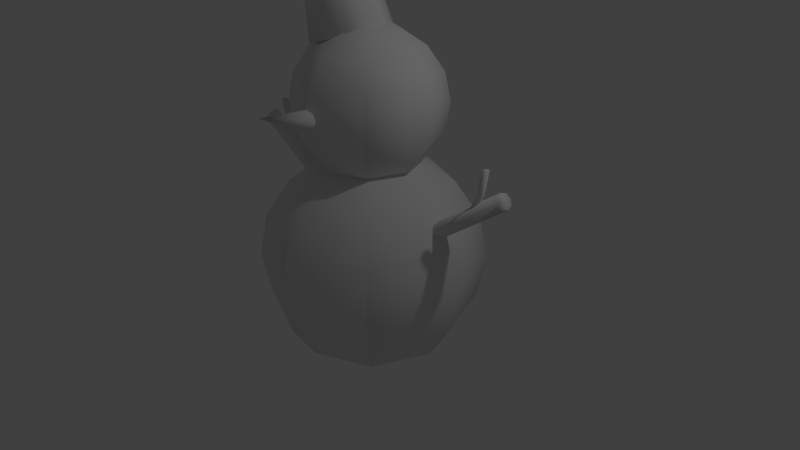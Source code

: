 # Source: snowman.blend  (saved by Blender 2.70.0; exported with 4.5.12 LTS)
import bpy
from mathutils import Matrix  # noqa: F401  (used for matrix-valued properties, if any)

bpy.ops.wm.read_factory_settings(use_empty=True)
scene = bpy.context.scene
scene.name = 'Scene'

# ---- collections
col_collection_1 = bpy.data.collections.new('Collection 1'); scene.collection.children.link(col_collection_1)

# ---- materials (node trees are filled in below, after node groups)
mat_material = bpy.data.materials.new('Material')
mat_material.alpha_threshold = 0.0
mat_material.use_transparent_shadow = False
mat_material.roughness = 0.5
mat_material.line_color = (0.0, 0.0, 0.0, 1.0)

# ---- material node trees

# ---- world
world_world = bpy.data.worlds.new('World'); scene.world = world_world
world_world.color = (0.05088, 0.05088, 0.05088)
world_world.use_sun_shadow = False
world_world.sun_shadow_jitter_overblur = 0.0
world_world.cycles.sampling_method = 'MANUAL'
world_world.cycles.sample_map_resolution = 256

# ---- cameras
cam_camera = bpy.data.cameras.new('Camera')
cam_camera.clip_end = 100.0
cam_camera.lens = 35.0
cam_camera.sensor_width = 32.0
cam_camera.sensor_height = 18.0
cam_camera.ortho_scale = 7.314
cam_camera.dof.focus_distance = 0.0
cam_camera.dof.aperture_fstop = 128.0

# ---- lights
light_lamp = bpy.data.lights.new('Lamp', 'POINT')
light_lamp.transmission_factor = 0.0
light_lamp.cutoff_distance = 30.0
light_lamp.energy = 100.0
light_lamp.shadow_buffer_clip_start = 1.001
light_lamp.shadow_soft_size = 0.1
light_lamp.shadow_maximum_resolution = 0.006
light_lamp.use_absolute_resolution = True
light_lamp.cycles.use_multiple_importance_sampling = False

# ---- meshes
me_cylinder_001 = bpy.data.meshes.new('Cylinder.001')
me_cylinder_001.from_pydata([(0.0, 1.0, -1.0), (0.0, 1.0, 1.0), (0.7071, 0.7071, -1.0), (0.7071, 0.7071, 1.0), (1.0, -4.371e-08, -1.0), (1.0, -4.371e-08, 1.0), (0.7071, -0.7071, -1.0), (0.7071, -0.7071, 1.0), (-8.742e-08, -1.0, -1.0), (-8.742e-08, -1.0, 1.0), (-0.7071, -0.7071, -1.0), (-0.7071, -0.7071, 1.0), (-1.0, 1.192e-08, -1.0), (-1.0, 1.192e-08, 1.0), (-0.7071, 0.7071, -1.0), (-0.7071, 0.7071, 1.0), (-0.3898, 0.4337, 0.2419), (-3.777, 0.4337, 0.9012), (-0.1416, 0.3067, 0.2689), (-3.623, 0.3067, 0.9409), (-0.03875, -6.606e-07, 0.2801), (-3.558, -4.904e-07, 0.9574), (-0.1416, -0.3067, 0.2689), (-3.623, -0.3067, 0.9409), (-0.3898, -0.4337, 0.2419), (-3.777, -0.4337, 0.9012), (-0.6381, -0.3067, 0.2149), (-3.932, -0.3067, 0.8614), (-0.7409, -5.681e-07, 0.2037), (-3.996, -3.656e-07, 0.845), (-0.6381, 0.3067, 0.2149), (-3.932, 0.3067, 0.8614), (-1.649, 0.4337, 0.567), (-1.401, 0.3067, 0.594), (-1.298, -5.634e-07, 0.6052), (-1.401, -0.3067, 0.594), (-1.649, -0.4337, 0.567), (-1.897, -0.3067, 0.54), (-2.0, -4.708e-07, 0.5288), (-1.897, 0.3067, 0.54), (-10.47, 0.4919, -3.195), (-23.06, 1.368, -3.836), (-10.22, 0.8172, -3.293), (-22.81, 1.693, -3.933), (-10.09, 1.536, -3.327), (-22.69, 2.412, -3.968), (-10.16, 2.227, -3.279), (-22.75, 3.103, -3.919), (-10.37, 2.485, -3.175), (-22.96, 3.362, -3.816), (-10.61, 2.16, -3.078), (-23.21, 3.036, -3.719), (-10.74, 1.442, -3.043), (-23.33, 2.318, -3.684), (-10.68, 0.7506, -3.092), (-23.27, 1.627, -3.733), (-18.38, 1.582, -3.532), (-23.63, 1.712, -3.263), (-18.47, 1.732, -3.575), (-23.83, 1.863, -3.296), (-18.49, 2.048, -3.59), (-23.89, 2.179, -3.308), (-18.44, 2.344, -3.569), (-23.8, 2.474, -3.29), (-18.34, 2.447, -3.524), (-23.59, 2.576, -3.254), (-18.26, 2.297, -3.481), (-23.4, 2.425, -3.221), (-18.24, 1.981, -3.466), (-23.33, 2.109, -3.21), (-18.29, 1.685, -3.487), (-23.42, 1.814, -3.227), (-20.84, 1.665, -3.458), (-20.92, 1.815, -3.5), (-20.94, 2.131, -3.516), (-20.89, 2.427, -3.494), (-20.8, 2.53, -3.449), (-20.71, 2.38, -3.407), (-20.69, 2.064, -3.391), (-20.74, 1.768, -3.413), (-20.67, 0.3783, 0.4415), (-17.2, 0.129, 0.6365), (-13.5, -0.03752, 0.6178), (-10.13, -0.096, 0.3883), (-7.591, -0.03752, -0.01729), (-6.279, 0.129, -0.5371), (-6.392, 0.3783, -1.092), (-21.4, -2.098, 0.2865), (-18.57, -4.446, 0.3503), (-15.29, -6.015, 0.2438), (-12.06, -6.566, -0.01658), (-9.374, -6.015, -0.3913), (-7.644, -4.446, -0.8233), (-7.131, -2.098, -1.247), (-22.95, -2.951, -0.03673), (-21.42, -6.023, -0.247), (-19.01, -8.075, -0.5366), (-16.09, -8.796, -0.8613), (-13.09, -8.075, -1.172), (-10.49, -6.023, -1.421), (-8.672, -2.951, -1.57), (-23.36, 0.6723, 0.06233), (-24.39, -1.682, -0.339), (-24.08, -3.678, -0.8055), (-22.49, -5.011, -1.266), (-19.85, -5.48, -1.651), (-16.57, -5.011, -1.901), (-13.15, -3.678, -1.979), (-10.11, -1.682, -1.872), (-24.88, 0.9663, -0.4431), (-25.0, 1.216, -0.998), (-23.69, 1.382, -1.518), (-21.15, 1.441, -1.923), (-17.77, 1.382, -2.153), (-14.07, 1.216, -2.172), (-10.61, 0.9663, -1.976), (-7.913, 0.6723, -1.597), (-24.15, 3.442, -0.2882), (-23.63, 5.791, -0.7117), (-21.9, 7.36, -1.144), (-19.22, 7.911, -1.518), (-15.99, 7.36, -1.779), (-12.71, 5.791, -1.885), (-9.871, 3.442, -1.822), (-22.6, 4.296, 0.03505), (-20.78, 7.367, -0.1144), (-18.18, 9.42, -0.3633), (-15.19, 10.14, -0.6737), (-12.27, 9.42, -0.9984), (-9.859, 7.367, -1.288), (-8.33, 4.296, -1.498), (-21.16, 3.027, 0.3373), (-18.12, 5.022, 0.444), (-14.7, 6.356, 0.3664), (-11.43, 6.824, 0.116), (-8.79, 6.356, -0.2688), (-7.197, 5.022, -0.7295), (-6.889, 3.027, -1.196), (-6.851, 0.2285, -0.7018), (-1.625, -0.1478, -0.4074), (3.962, -0.3992, -0.4356), (9.057, -0.4875, -0.7821), (12.89, -0.3992, -1.394), (14.87, -0.1478, -2.179), (14.7, 0.2285, -3.016), (-7.966, -3.509, -0.9357), (-3.685, -7.054, -0.8395), (1.27, -9.423, -1.0), (6.144, -10.25, -1.393), (10.2, -9.423, -1.959), (12.81, -7.054, -2.611), (13.58, -3.509, -3.25), (-10.29, -4.797, -1.424), (-7.984, -9.434, -1.741), (-4.347, -12.53, -2.178), (0.06446, -13.62, -2.668), (4.578, -12.53, -3.137), (8.508, -9.434, -3.513), (11.25, -4.797, -3.738), (-10.92, 0.6723, -1.274), (-12.47, -2.882, -1.88), (-12.0, -5.894, -2.584), (-9.598, -7.907, -3.28), (-5.62, -8.614, -3.861), (-0.673, -7.907, -4.238), (4.489, -5.894, -4.356), (9.08, -2.882, -4.195), (-13.22, 1.116, -2.037), (-13.39, 1.492, -2.875), (-11.41, 1.744, -3.659), (-7.579, 1.832, -4.271), (-2.483, 1.744, -4.618), (3.103, 1.492, -4.646), (8.33, 1.116, -4.352), (12.4, 0.6723, -3.779), (-12.1, 4.854, -1.803), (-11.33, 8.399, -2.443), (-8.716, 10.77, -3.095), (-4.665, 11.6, -3.66), (0.2089, 10.77, -4.053), (5.164, 8.399, -4.214), (9.445, 4.854, -4.118), (-9.776, 6.142, -1.315), (-7.029, 10.78, -1.541), (-3.1, 13.88, -1.917), (1.414, 14.97, -2.385), (5.826, 13.88, -2.875), (9.462, 10.78, -3.312), (11.77, 6.142, -3.63), (-7.601, 4.226, -0.8591), (-3.01, 7.239, -0.6979), (2.152, 9.252, -0.8152), (7.098, 9.959, -1.193), (11.08, 9.252, -1.774), (13.48, 7.239, -2.469), (13.95, 4.226, -3.174), (-20.31, -4.539, 0.1809), (-26.22, -3.483, 1.396), (-23.07, -2.807, -0.1199), (-28.26, -2.204, 1.174), (-24.08, 0.8282, -0.2156), (-29.0, 0.481, 1.104), (-22.74, 4.238, -0.05014), (-28.02, 3.0, 1.226), (-19.84, 5.425, 0.2796), (-25.88, 3.876, 1.469), (-17.08, 3.694, 0.5805), (-23.84, 2.597, 1.692), (-16.08, 0.05827, 0.6762), (-23.09, -0.08773, 1.762), (-17.41, -3.352, 0.5107), (-24.08, -2.606, 1.64), (-16.22, 8.369, -0.5897), (-16.47, 8.565, -0.7482), (-15.91, 8.872, -0.8827), (-14.85, 9.11, -0.9144), (-13.92, 9.141, -0.8248), (-13.67, 8.945, -0.6663), (-14.24, 8.638, -0.5318), (-15.29, 8.4, -0.5001), (-16.4, 16.14, -0.4537)], [], [(0, 1, 3, 2), (2, 3, 5, 4), (4, 5, 7, 6), (6, 7, 9, 8), (8, 9, 11, 10), (10, 11, 13, 12), (3, 1, 15, 13, 11, 9, 7, 5), (14, 15, 1, 0), (12, 13, 15, 14), (32, 17, 19, 33), (33, 19, 21, 34), (34, 21, 23, 35), (35, 23, 25, 36), (36, 25, 27, 37), (37, 27, 29, 38), (19, 17, 31, 29, 27, 25, 23, 21), (39, 31, 17, 32), (38, 29, 31, 39), (16, 32, 33, 18), (18, 33, 34, 20), (20, 34, 35, 22), (22, 35, 36, 24), (24, 36, 37, 26), (26, 37, 38, 28), (30, 39, 32, 16), (28, 38, 39, 30), (40, 41, 43, 42), (42, 43, 45, 44), (44, 45, 47, 46), (46, 47, 49, 48), (48, 49, 51, 50), (50, 51, 53, 52), (43, 41, 55, 53, 51, 49, 47, 45), (54, 55, 41, 40), (52, 53, 55, 54), (72, 57, 59, 73), (73, 59, 61, 74), (74, 61, 63, 75), (75, 63, 65, 76), (76, 65, 67, 77), (77, 67, 69, 78), (59, 57, 71, 69, 67, 65, 63, 61), (79, 71, 57, 72), (78, 69, 71, 79), (56, 72, 73, 58), (58, 73, 74, 60), (60, 74, 75, 62), (62, 75, 76, 64), (64, 76, 77, 66), (66, 77, 78, 68), (70, 79, 72, 56), (68, 78, 79, 70), (86, 85, 92, 93), (85, 84, 91, 92), (84, 83, 90, 91), (83, 82, 89, 90), (82, 81, 88, 89), (81, 80, 87, 88), (93, 92, 99, 100), (92, 91, 98, 99), (91, 90, 97, 98), (90, 89, 96, 97), (89, 88, 95, 96), (88, 87, 94, 95), (100, 99, 107, 108), (99, 98, 106, 107), (98, 97, 105, 106), (97, 96, 104, 105), (96, 95, 103, 104), (95, 94, 102, 103), (108, 107, 114, 115), (107, 106, 113, 114), (106, 105, 112, 113), (105, 104, 111, 112), (104, 103, 110, 111), (103, 102, 109, 110), (115, 114, 122, 123), (114, 113, 121, 122), (113, 112, 120, 121), (112, 111, 119, 120), (111, 110, 118, 119), (110, 109, 117, 118), (123, 122, 129, 130), (122, 121, 128, 129), (121, 120, 127, 128), (120, 119, 126, 127), (119, 118, 125, 126), (118, 117, 124, 125), (130, 129, 136, 137), (129, 128, 135, 136), (128, 127, 134, 135), (127, 126, 133, 134), (126, 125, 132, 133), (125, 124, 131, 132), (116, 86, 93), (80, 101, 87), (116, 93, 100), (87, 101, 94), (116, 100, 108), (94, 101, 102), (116, 108, 115), (102, 101, 109), (116, 115, 123), (109, 101, 117), (116, 123, 130), (117, 101, 124), (116, 130, 137), (124, 101, 131), (116, 137, 86), (137, 136, 85, 86), (136, 135, 84, 85), (135, 134, 83, 84), (134, 133, 82, 83), (133, 132, 81, 82), (132, 131, 80, 81), (131, 101, 80), (144, 143, 150, 151), (143, 142, 149, 150), (142, 141, 148, 149), (141, 140, 147, 148), (140, 139, 146, 147), (139, 138, 145, 146), (151, 150, 157, 158), (150, 149, 156, 157), (149, 148, 155, 156), (148, 147, 154, 155), (147, 146, 153, 154), (146, 145, 152, 153), (158, 157, 165, 166), (157, 156, 164, 165), (156, 155, 163, 164), (155, 154, 162, 163), (154, 153, 161, 162), (153, 152, 160, 161), (166, 165, 172, 173), (165, 164, 171, 172), (164, 163, 170, 171), (163, 162, 169, 170), (162, 161, 168, 169), (161, 160, 167, 168), (173, 172, 180, 181), (172, 171, 179, 180), (171, 170, 178, 179), (170, 169, 177, 178), (169, 168, 176, 177), (168, 167, 175, 176), (181, 180, 187, 188), (180, 179, 186, 187), (179, 178, 185, 186), (178, 177, 184, 185), (177, 176, 183, 184), (176, 175, 182, 183), (188, 187, 194, 195), (187, 186, 193, 194), (186, 185, 192, 193), (185, 184, 191, 192), (184, 183, 190, 191), (183, 182, 189, 190), (174, 144, 151), (138, 159, 145), (174, 151, 158), (145, 159, 152), (174, 158, 166), (152, 159, 160), (174, 166, 173), (160, 159, 167), (174, 173, 181), (167, 159, 175), (174, 181, 188), (175, 159, 182), (174, 188, 195), (182, 159, 189), (174, 195, 144), (195, 194, 143, 144), (194, 193, 142, 143), (193, 192, 141, 142), (192, 191, 140, 141), (191, 190, 139, 140), (190, 189, 138, 139), (189, 159, 138), (196, 197, 199, 198), (198, 199, 201, 200), (200, 201, 203, 202), (202, 203, 205, 204), (204, 205, 207, 206), (206, 207, 209, 208), (199, 197, 211, 209, 207, 205, 203, 201), (210, 211, 197, 196), (208, 209, 211, 210), (196, 198, 200, 202, 204, 206, 208, 210), (218, 220, 219), (212, 220, 213), (217, 220, 218), (216, 220, 217), (215, 220, 216), (214, 220, 215), (219, 220, 212), (213, 220, 214)])
me_cylinder_001.polygons.foreach_set('use_smooth', [True] * 198)
_uv = me_cylinder_001.uv_layers.new(name='UVMap')
_uv.uv.foreach_set('vector', [0.7312, 0.03198, 0.74, 0.5701, 0.7109, 0.5712, 0.702, 0.03315, 0.702, 0.03315, 0.7109, 0.5712, 0.6977, 0.5733, 0.6889, 0.03521, 0.6889, 0.03521, 0.6977, 0.5733, 0.7083, 0.575, 0.6994, 0.03696, 0.6994, 0.03696, 0.7083, 0.575, 0.7363, 0.5754, 0.7274, 0.03736, 0.7274, 0.03736, 0.7363, 0.5754, 0.7654, 0.5743, 0.7566, 0.03619, 0.7566, 0.03619, 0.7654, 0.5743, 0.7786, 0.5722, 0.7697, 0.03413, 0.7109, 0.5712, 0.74, 0.5701, 0.7681, 0.5705, 0.7786, 0.5722, 0.7654, 0.5743, 0.7363, 0.5754, 0.7083, 0.575, 0.6977, 0.5733, 0.7592, 0.03238, 0.7681, 0.5705, 0.74, 0.5701, 0.7312, 0.03198, 0.7697, 0.03413, 0.7786, 0.5722, 0.7681, 0.5705, 0.7592, 0.03238, 0.8037, 0.4542, 0.8913, 0.543, 0.8849, 0.5541, 0.7936, 0.4619, 0.7936, 0.4619, 0.8849, 0.5541, 0.8818, 0.5594, 0.7889, 0.4658, 0.7889, 0.4658, 0.8818, 0.5594, 0.8838, 0.5557, 0.7924, 0.4636, 0.7924, 0.4636, 0.8838, 0.5557, 0.8896, 0.5453, 0.8021, 0.4565, 0.8021, 0.4565, 0.8896, 0.5453, 0.896, 0.5342, 0.8123, 0.4488, 0.8123, 0.4488, 0.896, 0.5342, 0.8991, 0.5289, 0.8169, 0.4449, 0.8849, 0.5541, 0.8913, 0.543, 0.8971, 0.5325, 0.8991, 0.5289, 0.896, 0.5342, 0.8896, 0.5453, 0.8838, 0.5557, 0.8818, 0.5594, 0.8134, 0.4471, 0.8971, 0.5325, 0.8913, 0.543, 0.8037, 0.4542, 0.8169, 0.4449, 0.8991, 0.5289, 0.8971, 0.5325, 0.8134, 0.4471, 0.7514, 0.3674, 0.8037, 0.4542, 0.7936, 0.4619, 0.7412, 0.3752, 0.7412, 0.3752, 0.7936, 0.4619, 0.7889, 0.4658, 0.7365, 0.3791, 0.7365, 0.3791, 0.7889, 0.4658, 0.7924, 0.4636, 0.7401, 0.3768, 0.7401, 0.3768, 0.7924, 0.4636, 0.8021, 0.4565, 0.7498, 0.3697, 0.7498, 0.3697, 0.8021, 0.4565, 0.8123, 0.4488, 0.7599, 0.362, 0.7599, 0.362, 0.8123, 0.4488, 0.8169, 0.4449, 0.7646, 0.3581, 0.7611, 0.3603, 0.8134, 0.4471, 0.8037, 0.4542, 0.7514, 0.3674, 0.7646, 0.3581, 0.8169, 0.4449, 0.8134, 0.4471, 0.7611, 0.3603, 0.7339, 0.02801, 0.742, 0.5673, 0.7134, 0.5677, 0.7053, 0.02844, 0.7053, 0.02844, 0.7134, 0.5677, 0.7015, 0.5679, 0.6934, 0.02862, 0.6934, 0.02862, 0.7015, 0.5679, 0.7134, 0.5677, 0.7053, 0.02844, 0.7053, 0.02844, 0.7134, 0.5677, 0.742, 0.5673, 0.7339, 0.02801, 0.7339, 0.02801, 0.742, 0.5673, 0.7706, 0.5668, 0.7625, 0.02759, 0.7625, 0.02759, 0.7706, 0.5668, 0.7824, 0.5667, 0.7744, 0.02741, 0.7134, 0.5677, 0.742, 0.5673, 0.7706, 0.5668, 0.7824, 0.5667, 0.7706, 0.5668, 0.742, 0.5673, 0.7134, 0.5677, 0.7015, 0.5679, 0.7625, 0.02759, 0.7706, 0.5668, 0.742, 0.5673, 0.7339, 0.02801, 0.7744, 0.02741, 0.7824, 0.5667, 0.7706, 0.5668, 0.7625, 0.02759, 0.807, 0.4495, 0.8945, 0.5383, 0.8883, 0.5492, 0.797, 0.457, 0.797, 0.457, 0.8883, 0.5492, 0.8858, 0.5536, 0.7929, 0.46, 0.7929, 0.46, 0.8858, 0.5536, 0.8883, 0.5492, 0.797, 0.457, 0.797, 0.457, 0.8883, 0.5492, 0.8945, 0.5383, 0.807, 0.4495, 0.807, 0.4495, 0.8945, 0.5383, 0.9006, 0.5275, 0.8169, 0.4421, 0.8169, 0.4421, 0.9006, 0.5275, 0.9031, 0.5231, 0.821, 0.439, 0.8883, 0.5492, 0.8945, 0.5383, 0.9006, 0.5275, 0.9031, 0.5231, 0.9006, 0.5275, 0.8945, 0.5383, 0.8883, 0.5492, 0.8858, 0.5536, 0.8169, 0.4421, 0.9006, 0.5275, 0.8945, 0.5383, 0.807, 0.4495, 0.821, 0.439, 0.9031, 0.5231, 0.9006, 0.5275, 0.8169, 0.4421, 0.7547, 0.3626, 0.807, 0.4495, 0.797, 0.457, 0.7448, 0.3701, 0.7448, 0.3701, 0.797, 0.457, 0.7929, 0.46, 0.7406, 0.3732, 0.7406, 0.3732, 0.7929, 0.46, 0.797, 0.457, 0.7448, 0.3701, 0.7448, 0.3701, 0.797, 0.457, 0.807, 0.4495, 0.7547, 0.3626, 0.7547, 0.3626, 0.807, 0.4495, 0.8169, 0.4421, 0.7646, 0.3552, 0.7646, 0.3552, 0.8169, 0.4421, 0.821, 0.439, 0.7687, 0.3521, 0.7646, 0.3552, 0.8169, 0.4421, 0.807, 0.4495, 0.7547, 0.3626, 0.7687, 0.3521, 0.821, 0.439, 0.8169, 0.4421, 0.7646, 0.3552, 0.5587, 0.4956, 0.6051, 0.5266, 0.5755, 0.5266, 0.5427, 0.4956, 0.6051, 0.5266, 0.636, 0.5729, 0.5974, 0.5729, 0.5755, 0.5266, 0.636, 0.5729, 0.6469, 0.6276, 0.6051, 0.6276, 0.5974, 0.5729, 0.6469, 0.6276, 0.636, 0.6823, 0.5974, 0.6823, 0.6051, 0.6276, 0.636, 0.6823, 0.6051, 0.7287, 0.5755, 0.7287, 0.5974, 0.6823, 0.6051, 0.7287, 0.5587, 0.7596, 0.5427, 0.7596, 0.5755, 0.7287, 0.5427, 0.4956, 0.5755, 0.5266, 0.504, 0.5266, 0.504, 0.4956, 0.5755, 0.5266, 0.5974, 0.5729, 0.504, 0.5729, 0.504, 0.5266, 0.5974, 0.5729, 0.6051, 0.6276, 0.504, 0.6276, 0.504, 0.5729, 0.6051, 0.6276, 0.5974, 0.6823, 0.504, 0.6823, 0.504, 0.6276, 0.5974, 0.6823, 0.5755, 0.7287, 0.504, 0.7287, 0.504, 0.6823, 0.5755, 0.7287, 0.5427, 0.7596, 0.504, 0.7596, 0.504, 0.7287, 0.504, 0.4956, 0.504, 0.5266, 0.4326, 0.5266, 0.4654, 0.4956, 0.504, 0.5266, 0.504, 0.5729, 0.4107, 0.5729, 0.4326, 0.5266, 0.504, 0.5729, 0.504, 0.6276, 0.403, 0.6276, 0.4107, 0.5729, 0.504, 0.6276, 0.504, 0.6823, 0.4107, 0.6823, 0.403, 0.6276, 0.504, 0.6823, 0.504, 0.7287, 0.4326, 0.7287, 0.4107, 0.6823, 0.504, 0.7287, 0.504, 0.7596, 0.4654, 0.7596, 0.4326, 0.7287, 0.4654, 0.4956, 0.4326, 0.5266, 0.403, 0.5266, 0.4494, 0.4956, 0.4326, 0.5266, 0.4107, 0.5729, 0.372, 0.5729, 0.403, 0.5266, 0.4107, 0.5729, 0.403, 0.6276, 0.3612, 0.6276, 0.372, 0.5729, 0.403, 0.6276, 0.4107, 0.6823, 0.372, 0.6823, 0.3612, 0.6276, 0.4107, 0.6823, 0.4326, 0.7287, 0.403, 0.7287, 0.372, 0.6823, 0.4326, 0.7287, 0.4654, 0.7596, 0.4494, 0.7596, 0.403, 0.7287, 0.2427, 0.4956, 0.289, 0.5266, 0.2595, 0.5266, 0.2267, 0.4956, 0.289, 0.5266, 0.32, 0.5729, 0.2814, 0.5729, 0.2595, 0.5266, 0.32, 0.5729, 0.3309, 0.6276, 0.289, 0.6276, 0.2814, 0.5729, 0.3309, 0.6276, 0.32, 0.6823, 0.2814, 0.6823, 0.289, 0.6276, 0.32, 0.6823, 0.289, 0.7287, 0.2595, 0.7287, 0.2814, 0.6823, 0.289, 0.7287, 0.2427, 0.7596, 0.2267, 0.7596, 0.2595, 0.7287, 0.2267, 0.4956, 0.2595, 0.5266, 0.188, 0.5266, 0.188, 0.4956, 0.2595, 0.5266, 0.2814, 0.5729, 0.188, 0.5729, 0.188, 0.5266, 0.2814, 0.5729, 0.289, 0.6276, 0.188, 0.6276, 0.188, 0.5729, 0.289, 0.6276, 0.2814, 0.6823, 0.188, 0.6823, 0.188, 0.6276, 0.2814, 0.6823, 0.2595, 0.7287, 0.188, 0.7287, 0.188, 0.6823, 0.2595, 0.7287, 0.2267, 0.7596, 0.188, 0.7596, 0.188, 0.7287, 0.188, 0.4956, 0.188, 0.5266, 0.1166, 0.5266, 0.1493, 0.4956, 0.188, 0.5266, 0.188, 0.5729, 0.09467, 0.5729, 0.1166, 0.5266, 0.188, 0.5729, 0.188, 0.6276, 0.08698, 0.6276, 0.09467, 0.5729, 0.188, 0.6276, 0.188, 0.6823, 0.09467, 0.6823, 0.08698, 0.6276, 0.188, 0.6823, 0.188, 0.7287, 0.1166, 0.7287, 0.09467, 0.6823, 0.188, 0.7287, 0.188, 0.7596, 0.1493, 0.7596, 0.1166, 0.7287, 0.504, 0.4847, 0.5587, 0.4956, 0.5427, 0.4956, 0.5587, 0.7596, 0.504, 0.7705, 0.5427, 0.7596, 0.504, 0.4847, 0.5427, 0.4956, 0.504, 0.4956, 0.5427, 0.7596, 0.504, 0.7705, 0.504, 0.7596, 0.504, 0.4847, 0.504, 0.4956, 0.4654, 0.4956, 0.504, 0.7596, 0.504, 0.7705, 0.4654, 0.7596, 0.504, 0.4847, 0.4654, 0.4956, 0.4494, 0.4956, 0.4654, 0.7596, 0.504, 0.7705, 0.4494, 0.7596, 0.188, 0.4847, 0.2427, 0.4956, 0.2267, 0.4956, 0.2427, 0.7596, 0.188, 0.7705, 0.2267, 0.7596, 0.188, 0.4847, 0.2267, 0.4956, 0.188, 0.4956, 0.2267, 0.7596, 0.188, 0.7705, 0.188, 0.7596, 0.188, 0.4847, 0.188, 0.4956, 0.1493, 0.4956, 0.188, 0.7596, 0.188, 0.7705, 0.1493, 0.7596, 0.188, 0.4847, 0.1493, 0.4956, 0.1333, 0.4956, 0.1493, 0.4956, 0.1166, 0.5266, 0.08698, 0.5266, 0.1333, 0.4956, 0.1166, 0.5266, 0.09467, 0.5729, 0.05601, 0.5729, 0.08698, 0.5266, 0.09467, 0.5729, 0.08698, 0.6276, 0.04513, 0.6276, 0.05601, 0.5729, 0.08698, 0.6276, 0.09467, 0.6823, 0.05601, 0.6823, 0.04513, 0.6276, 0.09467, 0.6823, 0.1166, 0.7287, 0.08698, 0.7287, 0.05601, 0.6823, 0.1166, 0.7287, 0.1493, 0.7596, 0.1333, 0.7596, 0.08698, 0.7287, 0.1493, 0.7596, 0.188, 0.7705, 0.1333, 0.7596, 0.309, 0.03872, 0.3789, 0.08547, 0.3343, 0.08547, 0.2848, 0.03872, 0.3789, 0.08547, 0.4257, 0.1554, 0.3673, 0.1554, 0.3343, 0.08547, 0.4257, 0.1554, 0.4421, 0.238, 0.3789, 0.238, 0.3673, 0.1554, 0.4421, 0.238, 0.4257, 0.3205, 0.3673, 0.3205, 0.3789, 0.238, 0.4257, 0.3205, 0.3789, 0.3905, 0.3343, 0.3905, 0.3673, 0.3205, 0.3789, 0.3905, 0.309, 0.4372, 0.2848, 0.4372, 0.3343, 0.3905, 0.2848, 0.03872, 0.3343, 0.08547, 0.2264, 0.08547, 0.2264, 0.03872, 0.3343, 0.08547, 0.3673, 0.1554, 0.2264, 0.1554, 0.2264, 0.08547, 0.3673, 0.1554, 0.3789, 0.238, 0.2264, 0.238, 0.2264, 0.1554, 0.3789, 0.238, 0.3673, 0.3205, 0.2264, 0.3205, 0.2264, 0.238, 0.3673, 0.3205, 0.3343, 0.3905, 0.2264, 0.3905, 0.2264, 0.3205, 0.3343, 0.3905, 0.2848, 0.4372, 0.2264, 0.4372, 0.2264, 0.3905, 0.2264, 0.03872, 0.2264, 0.08547, 0.1186, 0.08547, 0.1681, 0.03872, 0.2264, 0.08547, 0.2264, 0.1554, 0.08554, 0.1554, 0.1186, 0.08547, 0.2264, 0.1554, 0.2264, 0.238, 0.07393, 0.238, 0.08554, 0.1554, 0.2264, 0.238, 0.2264, 0.3205, 0.08554, 0.3205, 0.07393, 0.238, 0.2264, 0.3205, 0.2264, 0.3905, 0.1186, 0.3905, 0.08554, 0.3205, 0.2264, 0.3905, 0.2264, 0.4372, 0.1681, 0.4372, 0.1186, 0.3905, 0.1681, 0.03872, 0.1186, 0.08547, 0.07393, 0.08547, 0.1439, 0.03872, 0.1186, 0.08547, 0.08554, 0.1554, 0.02718, 0.1554, 0.07393, 0.08547, 0.08554, 0.1554, 0.07393, 0.238, 0.01076, 0.238, 0.02718, 0.1554, 0.07393, 0.238, 0.08554, 0.3205, 0.02718, 0.3205, 0.01076, 0.238, 0.08554, 0.3205, 0.1186, 0.3905, 0.07393, 0.3905, 0.02718, 0.3205, 0.1186, 0.3905, 0.1681, 0.4372, 0.1439, 0.4372, 0.07393, 0.3905, 0.3135, 0.03719, 0.3835, 0.08394, 0.3388, 0.08394, 0.2893, 0.03719, 0.3835, 0.08394, 0.4302, 0.1539, 0.3719, 0.1539, 0.3388, 0.08394, 0.4302, 0.1539, 0.4467, 0.2365, 0.3835, 0.2365, 0.3719, 0.1539, 0.4467, 0.2365, 0.4302, 0.319, 0.3719, 0.319, 0.3835, 0.2365, 0.4302, 0.319, 0.3835, 0.389, 0.3388, 0.389, 0.3719, 0.319, 0.3835, 0.389, 0.3135, 0.4357, 0.2893, 0.4357, 0.3388, 0.389, 0.2893, 0.03719, 0.3388, 0.08394, 0.231, 0.08394, 0.231, 0.03719, 0.3388, 0.08394, 0.3719, 0.1539, 0.231, 0.1539, 0.231, 0.08394, 0.3719, 0.1539, 0.3835, 0.2365, 0.231, 0.2365, 0.231, 0.1539, 0.3835, 0.2365, 0.3719, 0.319, 0.231, 0.319, 0.231, 0.2365, 0.3719, 0.319, 0.3388, 0.389, 0.231, 0.389, 0.231, 0.319, 0.3388, 0.389, 0.2893, 0.4357, 0.231, 0.4357, 0.231, 0.389, 0.231, 0.03719, 0.231, 0.08394, 0.1231, 0.08394, 0.1726, 0.03719, 0.231, 0.08394, 0.231, 0.1539, 0.09007, 0.1539, 0.1231, 0.08394, 0.231, 0.1539, 0.231, 0.2365, 0.07846, 0.2365, 0.09007, 0.1539, 0.231, 0.2365, 0.231, 0.319, 0.09007, 0.319, 0.07846, 0.2365, 0.231, 0.319, 0.231, 0.389, 0.1231, 0.389, 0.09007, 0.319, 0.231, 0.389, 0.231, 0.4357, 0.1726, 0.4357, 0.1231, 0.389, 0.2264, 0.0223, 0.309, 0.03872, 0.2848, 0.03872, 0.309, 0.4372, 0.2264, 0.4537, 0.2848, 0.4372, 0.2264, 0.0223, 0.2848, 0.03872, 0.2264, 0.03872, 0.2848, 0.4372, 0.2264, 0.4537, 0.2264, 0.4372, 0.2264, 0.0223, 0.2264, 0.03872, 0.1681, 0.03872, 0.2264, 0.4372, 0.2264, 0.4537, 0.1681, 0.4372, 0.2264, 0.0223, 0.1681, 0.03872, 0.1439, 0.03872, 0.1681, 0.4372, 0.2264, 0.4537, 0.1439, 0.4372, 0.231, 0.02077, 0.3135, 0.03719, 0.2893, 0.03719, 0.3135, 0.4357, 0.231, 0.4521, 0.2893, 0.4357, 0.231, 0.02077, 0.2893, 0.03719, 0.231, 0.03719, 0.2893, 0.4357, 0.231, 0.4521, 0.231, 0.4357, 0.231, 0.02077, 0.231, 0.03719, 0.1726, 0.03719, 0.231, 0.4357, 0.231, 0.4521, 0.1726, 0.4357, 0.231, 0.02077, 0.1726, 0.03719, 0.1484, 0.03719, 0.1726, 0.03719, 0.1231, 0.08394, 0.07846, 0.08394, 0.1484, 0.03719, 0.1231, 0.08394, 0.09007, 0.1539, 0.03171, 0.1539, 0.07846, 0.08394, 0.09007, 0.1539, 0.07846, 0.2365, 0.01529, 0.2365, 0.03171, 0.1539, 0.07846, 0.2365, 0.09007, 0.319, 0.03171, 0.319, 0.01529, 0.2365, 0.09007, 0.319, 0.1231, 0.389, 0.07846, 0.389, 0.03171, 0.319, 0.1231, 0.389, 0.1726, 0.4357, 0.1484, 0.4357, 0.07846, 0.389, 0.1726, 0.4357, 0.231, 0.4521, 0.1484, 0.4357, 0.1967, 0.8059, 0.1975, 0.9661, 0.2393, 0.9659, 0.2533, 0.8056, 0.2533, 0.8056, 0.2393, 0.9659, 0.2566, 0.9658, 0.2768, 0.8055, 0.2768, 0.8055, 0.2566, 0.9658, 0.2393, 0.9659, 0.2533, 0.8056, 0.2533, 0.8056, 0.2393, 0.9659, 0.1975, 0.9661, 0.1967, 0.8059, 0.1967, 0.8059, 0.1975, 0.9661, 0.1556, 0.9663, 0.14, 0.8062, 0.14, 0.8062, 0.1556, 0.9663, 0.1383, 0.9664, 0.1166, 0.8063, 0.2393, 0.9659, 0.1975, 0.9661, 0.1556, 0.9663, 0.1383, 0.9664, 0.1556, 0.9663, 0.1975, 0.9661, 0.2393, 0.9659, 0.2566, 0.9658, 0.14, 0.8062, 0.1556, 0.9663, 0.1975, 0.9661, 0.1967, 0.8059, 0.1166, 0.8063, 0.1383, 0.9664, 0.1556, 0.9663, 0.14, 0.8062, 0.1967, 0.8059, 0.2533, 0.8056, 0.2768, 0.8055, 0.2533, 0.8056, 0.1967, 0.8059, 0.14, 0.8062, 0.1166, 0.8063, 0.14, 0.8062, 0.3782, 0.8723, 0.6106, 0.8861, 0.3782, 0.9046, 0.3834, 0.9319, 0.6106, 0.8861, 0.391, 0.9395, 0.3834, 0.8534, 0.6106, 0.8861, 0.3782, 0.8723, 0.3924, 0.8476, 0.6106, 0.8861, 0.3834, 0.8534, 0.4051, 0.8228, 0.6106, 0.8861, 0.3924, 0.8476, 0.404, 0.9542, 0.6106, 0.8861, 0.4186, 0.983, 0.3782, 0.9046, 0.6106, 0.8861, 0.3834, 0.9319, 0.391, 0.9395, 0.6106, 0.8861, 0.404, 0.9542])
me_cylinder_001.materials.append(mat_material)
me_cylinder_001.use_remesh_preserve_volume = False
me_cylinder_001.use_remesh_preserve_attributes = False
me_cylinder_001.use_mirror_vertex_groups = False
me_cylinder_001.update()
me_circle = bpy.data.meshes.new('Circle')
me_circle.from_pydata([(0.0, 1.0, 0.0), (-0.1951, 0.9808, 0.0), (-0.3827, 0.9239, 0.0), (-0.5556, 0.8315, 0.0), (-0.7071, 0.7071, 0.0), (-0.8315, 0.5556, 0.0), (-0.9239, 0.3827, 0.0), (-0.9808, 0.1951, 0.0), (-1.0, 7.55e-08, 0.0), (-0.9808, -0.1951, 0.0), (-0.9239, -0.3827, 0.0), (-0.8315, -0.5556, 0.0), (-0.7071, -0.7071, 0.0), (-0.5556, -0.8315, 0.0), (-0.3827, -0.9239, 0.0), (-0.1951, -0.9808, 0.0), (3.258e-07, -1.0, 0.0), (0.1951, -0.9808, 0.0), (0.3827, -0.9239, 0.0), (0.5556, -0.8315, 0.0), (0.7071, -0.7071, 0.0), (0.8315, -0.5556, 0.0), (0.9239, -0.3827, 0.0), (0.9808, -0.1951, 0.0), (1.0, 9.656e-07, 0.0), (0.9808, 0.1951, 0.0), (0.9239, 0.3827, 0.0), (0.8315, 0.5556, 0.0), (0.7071, 0.7071, 0.0), (0.5556, 0.8315, 0.0), (0.3827, 0.9239, 0.0), (0.1951, 0.9808, 0.0)], [(1, 0), (2, 1), (3, 2), (4, 3), (5, 4), (6, 5), (7, 6), (8, 7), (9, 8), (10, 9), (11, 10), (12, 11), (13, 12), (14, 13), (15, 14), (16, 15), (17, 16), (18, 17), (19, 18), (20, 19), (21, 20), (22, 21), (23, 22), (24, 23), (25, 24), (26, 25), (27, 26), (28, 27), (29, 28), (30, 29), (31, 30), (0, 31)], [])
me_circle.use_remesh_preserve_volume = False
me_circle.use_remesh_preserve_attributes = False
me_circle.use_mirror_vertex_groups = False
me_circle.update()

# ---- objects
ob_cylinder_001 = bpy.data.objects.new('Cylinder.001', me_cylinder_001)
ob_circle = bpy.data.objects.new('Circle', me_circle)
ob_lamp = bpy.data.objects.new('Lamp', light_lamp)
ob_camera = bpy.data.objects.new('Camera', cam_camera)

# ---- transforms, parenting, visibility, modifiers, constraints
ob_cylinder_001.location = (-1.346, -0.04079, 1.054)
ob_cylinder_001.rotation_euler = (9.651e-08, 0.9496, -3.061)
ob_cylinder_001.scale = (0.1014, 0.1014, 0.6756)
ob_cylinder_001.lineart.crease_threshold = 0.0
ob_circle.location = (0.0, 0.0, 0.0)
ob_circle.lineart.crease_threshold = 0.0
ob_lamp.location = (4.076, 1.005, 5.904)
ob_lamp.rotation_euler = (0.6503, 0.05522, 1.866)
ob_lamp.lock_rotations_4d = False
ob_lamp.empty_display_type = 'ARROWS'
ob_lamp.color = (0.0, 0.0, 0.0, 0.0)
ob_lamp.lineart.crease_threshold = 0.0
ob_camera.location = (7.481, -6.508, 5.344)
ob_camera.rotation_euler = (1.109, 0.01082, 0.8149)
ob_camera.lock_rotations_4d = False
ob_camera.empty_display_type = 'ARROWS'
ob_camera.color = (0.0, 0.0, 0.0, 0.0)
ob_camera.display_type = 'WIRE'
ob_camera.lineart.crease_threshold = 0.0

# ---- collection membership
col_collection_1.objects.link(ob_cylinder_001)
col_collection_1.objects.link(ob_circle)
col_collection_1.objects.link(ob_lamp)
col_collection_1.objects.link(ob_camera)

# ---- scene / render settings (as saved in the file)
scene.camera = ob_camera
scene.frame_start = 1; scene.frame_end = 250; scene.frame_set(1)
scene.render.engine = 'BLENDER_EEVEE_NEXT'
scene.render.resolution_percentage = 50
scene.render.dither_intensity = 0.0
scene.cycles.use_denoising = False
scene.cycles.samples = 10
scene.cycles.sampling_pattern = 'TABULATED_SOBOL'
scene.cycles.light_sampling_threshold = 0.0
scene.cycles.use_adaptive_sampling = False
scene.cycles.use_light_tree = False
scene.cycles.blur_glossy = 0.0
scene.cycles.volume_bounces = 1
scene.cycles.pixel_filter_type = 'GAUSSIAN'
scene.cycles.sample_clamp_indirect = 0.0
scene.view_settings.view_transform = 'Standard'
bpy.context.view_layer.update()
